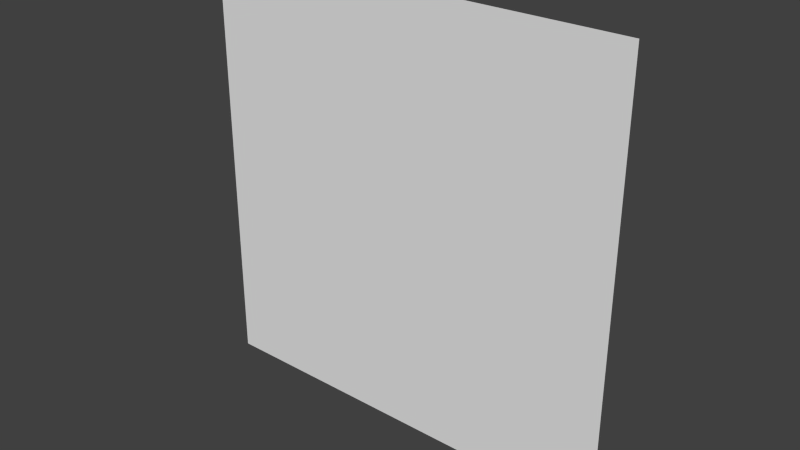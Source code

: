 # Source: quad.blend  (saved by Blender 4.2.66; exported with 4.5.12 LTS)
import bpy
from mathutils import Matrix  # noqa: F401  (used for matrix-valued properties, if any)

bpy.ops.wm.read_factory_settings(use_empty=True)
scene = bpy.context.scene
scene.name = 'Scene'

# ---- collections
col_collection_1 = bpy.data.collections.new('Collection 1'); scene.collection.children.link(col_collection_1)

# ---- materials (node trees are filled in below, after node groups)
mat_material = bpy.data.materials.new('Material')
mat_material.alpha_threshold = 0.0
mat_material.use_transparent_shadow = False
mat_material.roughness = 0.5
mat_material.line_color = (0.0, 0.0, 0.0, 1.0)

# ---- material node trees

# ---- world
world_world = bpy.data.worlds.new('World'); scene.world = world_world
world_world.color = (0.05088, 0.05088, 0.05088)
world_world.use_sun_shadow = False
world_world.sun_shadow_jitter_overblur = 0.0
world_world.cycles.sampling_method = 'MANUAL'
world_world.cycles.sample_map_resolution = 256

# ---- meshes
me_cube = bpy.data.meshes.new('Cube')
me_cube.from_pydata([(0.5, 0.0, -0.5), (-0.5, 0.0, -0.5), (0.5, 0.0, 0.5), (-0.5, 0.0, 0.5)], [], [(2, 3, 1), (0, 2, 1)])
_uv = me_cube.uv_layers.new(name='UVMap')
_uv.uv.foreach_set('vector', [0.9999, 0.9999, 9.998e-05, 0.9999, 9.998e-05, 0.0001001, 0.9999, 9.998e-05, 0.9999, 0.9999, 9.998e-05, 0.0001001])
me_cube.materials.append(mat_material)
me_cube.use_remesh_preserve_volume = False
me_cube.use_remesh_preserve_attributes = False
me_cube.use_mirror_vertex_groups = False
me_cube.update()

# ---- objects
ob_cube = bpy.data.objects.new('Cube', me_cube)

# ---- transforms, parenting, visibility, modifiers, constraints
ob_cube.location = (0.0, 0.0, 0.0)
ob_cube.lock_rotations_4d = False
ob_cube.empty_display_type = 'ARROWS'
ob_cube.lineart.crease_threshold = 0.0

# ---- collection membership
col_collection_1.objects.link(ob_cube)

# ---- scene / render settings (as saved in the file)
scene.frame_start = 1; scene.frame_end = 250; scene.frame_set(1)
scene.render.engine = 'BLENDER_EEVEE_NEXT'
scene.render.resolution_percentage = 50
scene.render.dither_intensity = 0.0
scene.cycles.use_denoising = False
scene.cycles.samples = 10
scene.cycles.sampling_pattern = 'TABULATED_SOBOL'
scene.cycles.light_sampling_threshold = 0.0
scene.cycles.use_adaptive_sampling = False
scene.cycles.use_light_tree = False
scene.cycles.blur_glossy = 0.0
scene.cycles.pixel_filter_type = 'GAUSSIAN'
scene.cycles.sample_clamp_indirect = 0.0
scene.view_settings.view_transform = 'Standard'
bpy.context.view_layer.update()

# ---- added for rendering (the .blend has no active camera and no usable light): camera, sun
cam_auto = bpy.data.cameras.new('AutoCamera')
cam_auto.lens = 50.0
cam_auto.sensor_width = 36.0
cam_auto.clip_end = 1000.0
ob_auto_camera = bpy.data.objects.new('AutoCamera', cam_auto)
scene.collection.objects.link(ob_auto_camera)
ob_auto_camera.location = (1.30847, -1.57016, 1.04677)
ob_auto_camera.rotation_euler = (1.09748, -7.21219e-08, 0.694738)
scene.camera = ob_auto_camera
light_auto_sun = bpy.data.lights.new('AutoSun', 'SUN')
light_auto_sun.energy = 3.0
light_auto_sun.angle = 0.0523599
ob_auto_sun = bpy.data.objects.new('AutoSun', light_auto_sun)
scene.collection.objects.link(ob_auto_sun)
ob_auto_sun.rotation_euler = (0.872665, 0.174533, 0.523599)
bpy.context.view_layer.update()

